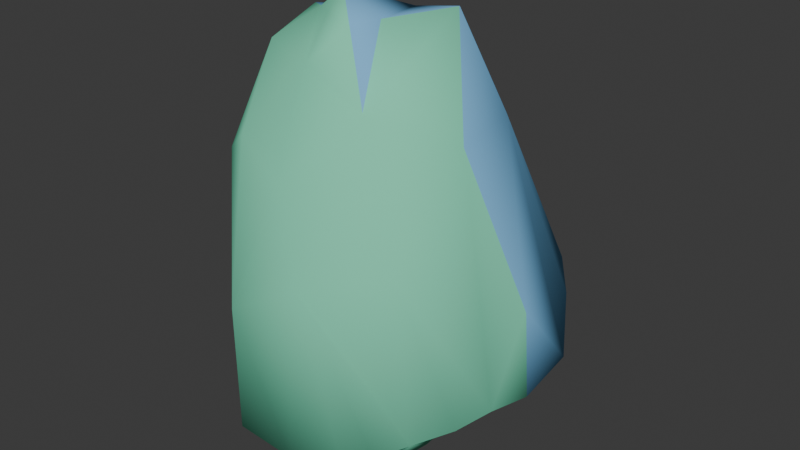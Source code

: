 # Source: rock_06.blend  (saved by Blender 4.1.23; exported with 4.5.12 LTS)
import bpy
from mathutils import Matrix  # noqa: F401  (used for matrix-valued properties, if any)

bpy.ops.wm.read_factory_settings(use_empty=True)
scene = bpy.context.scene
scene.name = 'Scene'

# ---- collections
col_collection = bpy.data.collections.new('Collection'); scene.collection.children.link(col_collection)

# ---- materials (node trees are filled in below, after node groups)
mat_rock = bpy.data.materials.new('rock')
mat_rock.use_transparent_shadow = False
mat_rock.diffuse_color = (0.2016, 0.4915, 0.7835, 1.0)
mat_mb_exterior = bpy.data.materials.new('mb_exterior')
mat_mb_exterior.use_transparent_shadow = False
mat_mb_exterior.diffuse_color = (0.2032, 0.7318, 0.4812, 1.0)

# ---- material node trees

# ---- world
world_world = bpy.data.worlds.new('World'); scene.world = world_world
world_world.use_nodes = True; world_world.node_tree.nodes.clear()
_N = world_world.node_tree.nodes; _L = world_world.node_tree.links
n0 = _N.new('ShaderNodeOutputWorld'); n0.name = 'World Output'; n0.location = (300, 300)
n1 = _N.new('ShaderNodeBackground'); n1.name = 'Background'; n1.location = (10, 300)
n1.inputs[0].default_value = (0.05088, 0.05088, 0.05088, 1.0)
_L.new(n1.outputs[0], n0.inputs[0])
n0.is_active_output = True
world_world.color = (0.05088, 0.05088, 0.05088)
world_world.use_sun_shadow = False
world_world.sun_shadow_jitter_overblur = 0.0

# ---- meshes
me_unnamed_rock06_superhigh = bpy.data.meshes.new('unnamed rock06 superhigh')
me_unnamed_rock06_superhigh.from_pydata([(70.6, -21.15, 75.29), (112.9, -38.85, -99.05), (113.9, -5.12, -37.05), (122.9, -12.23, -97.12), (40.44, 85.39, -110.4), (98.16, 72.55, -63.31), (75.23, 65.36, -113.6), (118.4, 40.53, -94.02), (15.68, 108.8, 22.34), (43.91, 120.6, -41.91), (12.73, 123.3, -51.32), (-10.97, 115.0, -57.18), (-5.055, 80.3, 104.1), (-62.47, 42.93, 117.7), (-50.78, 103.8, -75.32), (-52.25, -116.3, -46.77), (-29.48, -89.4, 44.81), (26.6, -67.63, 99.8), (63.54, -79.32, 0.9066), (78.18, -82.17, -119.2), (3.461, -123.3, -141.1), (-56.17, -112.1, -150.6), (-92.23, -70.63, -155.3), (-104.3, -43.89, 42.78), (-92.67, 12.9, 83.45), (-82.13, 51.37, 72.54), (-94.11, 63.38, -135.0), (8.424, 72.09, -121.4), (-66.01, 39.64, -166.3), (-72.79, -12.09, -181.8), (-70.87, -61.8, -183.8), (-117.4, -23.3, -161.5), (10.62, -100.5, -137.3), (45.38, -114.2, -130.3), (21.72, -65.18, -157.7), (40.14, -50.03, -171.5), (58.77, -39.25, -153.3), (76.79, -12.63, -125.6), (99.17, -60.17, -109.4), (-36.29, 60.87, 129.4), (5.922, -24.9, 147.5), (-28.72, -22.49, 161.5), (-23.67, -42.8, 150.1), (-51.62, -19.32, 144.5), (-122.9, -18.52, -67.47), (-110.2, 8.935, -155.5), (-62.49, -86.88, 71.0), (-67.81, -50.36, 126.8), (-69.2, -6.614, 140.6), (80.78, 92.09, -47.48), (51.98, 52.85, 71.06), (30.06, 24.69, 149.2), (62.57, -101.6, -125.9), (6.083, -112.1, -13.24), (-88.94, -73.81, 50.16), (-29.58, -58.65, 118.8), (6.015, -55.62, 150.3)], [], [(18, 0, 17), (0, 18, 1), (38, 1, 18), (56, 17, 40), (50, 5, 49), (5, 50, 7), (2, 7, 50), (7, 2, 3), (3, 2, 1), (1, 2, 0), (50, 0, 2), (0, 50, 51), (5, 4, 49), (4, 5, 6), (7, 6, 5), (8, 50, 49), (10, 9, 4), (9, 10, 8), (11, 8, 10), (8, 11, 12), (12, 11, 39), (39, 11, 13), (14, 13, 11), (13, 14, 25), (53, 16, 15), (16, 53, 17), (17, 53, 18), (19, 18, 53), (18, 19, 38), (53, 33, 52), (33, 53, 20), (15, 20, 53), (20, 15, 21), (15, 22, 21), (54, 22, 15), (22, 54, 23), (47, 23, 54), (48, 23, 47), (23, 48, 24), (13, 24, 48), (25, 24, 13), (24, 25, 26), (14, 26, 25), (10, 4, 11), (27, 11, 4), (11, 27, 14), (14, 27, 26), (28, 26, 27), (26, 28, 45), (29, 45, 28), (30, 45, 29), (45, 30, 31), (31, 30, 22), (22, 30, 21), (32, 21, 30), (21, 32, 20), (20, 32, 33), (33, 32, 52), (52, 32, 19), (19, 32, 34), (30, 34, 32), (29, 34, 30), (34, 29, 35), (28, 35, 29), (27, 35, 28), (35, 27, 36), (4, 36, 27), (6, 36, 4), (36, 6, 37), (7, 37, 6), (37, 7, 1), (3, 1, 7), (1, 38, 37), (19, 37, 38), (37, 19, 36), (36, 19, 35), (34, 35, 19), (9, 49, 4), (41, 40, 39), (40, 41, 56), (42, 56, 41), (56, 42, 55), (55, 42, 43), (41, 43, 42), (43, 41, 39), (44, 24, 26), (24, 44, 23), (23, 44, 22), (22, 44, 31), (31, 44, 45), (26, 45, 44), (54, 46, 47), (55, 47, 46), (43, 47, 55), (47, 43, 48), (39, 48, 43), (48, 39, 13), (8, 49, 9), (8, 12, 50), (50, 12, 51), (39, 51, 12), (40, 51, 39), (17, 51, 40), (51, 17, 0), (53, 52, 19), (54, 15, 46), (16, 46, 15), (46, 16, 55), (17, 55, 16), (55, 17, 56)])
me_unnamed_rock06_superhigh.polygons.foreach_set('use_smooth', [True] * 110)
_uv = me_unnamed_rock06_superhigh.uv_layers.new(name='UVMap_0')
_uv.uv.foreach_set('vector', [1.269, -2.314, 2.905, -1.166, 1.598, -0.7877, 2.905, -1.166, 1.269, -2.314, 2.407, -3.856, 1.807, -4.016, 2.407, -3.856, 1.269, -2.314, 1.936, -0.008672, 1.598, -0.7877, 2.8, -0.0512, 4.986, -1.231, 5.54, -3.305, 6.09, -3.06, 5.54, -3.305, 4.986, -1.231, 4.64, -3.779, 3.356, -2.899, 4.64, -3.779, 4.986, -1.231, 4.64, -3.779, 3.356, -2.899, 3.156, -3.826, 3.156, -3.826, 3.356, -2.899, 2.407, -3.856, 2.407, -3.856, 3.356, -2.899, 2.905, -1.166, 4.986, -1.231, 2.905, -1.166, 3.356, -2.899, 2.905, -1.166, 4.986, -1.231, 4.194, -0.02589, 0.7391, -3.305, 2.363, -4.032, 1.228, -3.06, 2.363, -4.032, 0.7391, -3.305, 1.384, -4.081, 0.1704, -3.779, 1.384, -4.081, 0.7391, -3.305, 3.059, -1.983, 2.038, -1.231, 1.228, -3.06, 3.142, -3.12, 2.265, -2.975, 2.363, -4.032, 2.265, -2.975, 3.142, -3.12, 3.059, -1.983, 3.809, -3.21, 3.059, -1.983, 3.142, -3.12, 3.059, -1.983, 3.809, -3.21, 3.642, -0.7212, 3.642, -0.7212, 3.809, -3.21, 4.521, -0.3302, 4.521, -0.3302, 3.809, -3.21, 5.257, -0.5117, 4.928, -3.49, 5.257, -0.5117, 3.809, -3.21, 5.257, -0.5117, 4.928, -3.49, 5.81, -1.208, 3.671, -2.532, 2.671, -1.636, 2.03, -3.05, 2.671, -1.636, 3.671, -2.532, 4.248, -0.7877, 4.248, -0.7877, 3.671, -2.532, 5.287, -2.314, 5.699, -4.167, 5.287, -2.314, 3.671, -2.532, 5.287, -2.314, 5.699, -4.167, 6.289, -4.016, 3.671, -2.532, 4.776, -4.338, 5.26, -4.272, 4.776, -4.338, 3.671, -2.532, 3.597, -4.506, 2.03, -3.05, 3.597, -4.506, 3.671, -2.532, 3.597, -4.506, 2.03, -3.05, 1.92, -4.651, 6.77, -3.05, 5.486, -4.724, 6.653, -4.651, 5.576, -1.554, 5.486, -4.724, 6.77, -3.05, 5.486, -4.724, 5.576, -1.554, 4.734, -1.668, 4.916, -0.3716, 4.734, -1.668, 5.576, -1.554, 3.686, -0.1588, 4.734, -1.668, 4.916, -0.3716, 4.734, -1.668, 3.686, -0.1588, 3.137, -1.04, 2.293, -0.5117, 3.137, -1.04, 3.686, -0.1588, 2.055, -1.208, 3.137, -1.04, 2.293, -0.5117, 3.137, -1.04, 2.055, -1.208, 1.717, -4.411, 0.5819, -3.49, 1.717, -4.411, 2.055, -1.208, 3.142, 0.967, 2.363, -0.0984, 3.809, 0.7338, 3.263, -0.4724, 3.809, 0.7338, 2.363, -0.0984, 3.809, 0.7338, 3.263, -0.4724, 4.928, 0.4183, 4.928, 0.4183, 3.263, -0.4724, 6.147, -0.7173, 5.356, -1.385, 6.147, -0.7173, 3.263, -0.4724, 6.147, -0.7173, 5.356, -1.385, 6.6, -2.249, 5.547, -2.84, 6.6, -2.249, 5.356, -1.385, 5.493, -4.238, 6.6, -2.249, 5.547, -2.84, 6.6, -2.249, 5.493, -4.238, 6.803, -3.155, 6.803, -3.155, 5.493, -4.238, 6.094, -4.486, 6.094, -4.486, 5.493, -4.238, 5.08, -5.653, 3.201, -5.326, 5.08, -5.653, 5.493, -4.238, 5.08, -5.653, 3.201, -5.326, 3.403, -5.967, 3.403, -5.967, 3.201, -5.326, 2.224, -5.711, 2.224, -5.711, 3.201, -5.326, 1.74, -5.358, 1.74, -5.358, 3.201, -5.326, 1.301, -4.811, 1.301, -4.811, 3.201, -5.326, 2.889, -4.333, 5.493, -4.238, 2.889, -4.333, 3.201, -5.326, 5.547, -2.84, 2.889, -4.333, 5.493, -4.238, 2.889, -4.333, 5.547, -2.84, 2.371, -3.907, 5.356, -1.385, 2.371, -3.907, 5.547, -2.84, 3.263, -0.4724, 2.371, -3.907, 5.356, -1.385, 2.371, -3.907, 3.263, -0.4724, 1.847, -3.604, 2.363, -0.0984, 1.847, -3.604, 3.263, -0.4724, 1.384, -0.6616, 1.847, -3.604, 2.363, -0.0984, 1.847, -3.604, 1.384, -0.6616, 1.34, -2.855, 0.1704, -1.36, 1.34, -2.855, 1.384, -0.6616, 1.34, -2.855, 0.1704, -1.36, 0.3232, -3.593, 0.04464, -2.844, 0.3232, -3.593, 0.1704, -1.36, 0.3232, -3.593, 0.7108, -4.192, 1.34, -2.855, 1.301, -4.811, 1.34, -2.855, 0.7108, -4.192, 1.34, -2.855, 1.301, -4.811, 1.847, -3.604, 1.847, -3.604, 1.301, -4.811, 2.371, -3.907, 2.889, -4.333, 2.371, -3.907, 1.301, -4.811, 2.265, 0.8922, 1.228, 0.08998, 2.363, -0.0984, 2.692, -3.132, 3.667, -3.2, 2.479, -0.7879, 3.667, -3.2, 2.692, -3.132, 3.669, -4.064, 2.834, -3.704, 3.669, -4.064, 2.692, -3.132, 3.669, -4.064, 2.834, -3.704, 2.668, -4.15, 2.668, -4.15, 2.834, -3.704, 2.048, -3.043, 2.692, -3.132, 2.048, -3.043, 2.834, -3.704, 2.048, -3.043, 2.692, -3.132, 2.479, -0.7879, 4.021, -3.369, 3.137, -1.04, 1.717, -4.411, 3.137, -1.04, 4.021, -3.369, 4.734, -1.668, 4.734, -1.668, 4.021, -3.369, 5.486, -4.724, 5.486, -4.724, 4.021, -3.369, 4.155, -4.82, 4.155, -4.82, 4.021, -3.369, 3.249, -4.727, 1.717, -4.411, 3.249, -4.727, 4.021, -3.369, 0.9986, -4.576, 1.742, -4.943, 1.593, -3.916, 2.668, -4.15, 1.593, -3.916, 1.742, -4.943, 2.048, -3.043, 1.593, -3.916, 2.668, -4.15, 1.593, -3.916, 2.048, -3.043, 1.554, -2.686, 2.479, -0.7879, 1.554, -2.686, 2.048, -3.043, 1.554, -2.686, 2.479, -0.7879, 1.743, -1.292, 3.941, 0.5588, 5.772, 0.08998, 4.735, 0.8922, 3.941, 0.5588, 3.358, -0.2415, 4.962, -1.014, 4.962, -1.014, 3.358, -0.2415, 4.345, -1.806, 2.479, -0.7879, 4.345, -1.806, 3.358, -0.2415, 3.667, -3.2, 4.345, -1.806, 2.479, -0.7879, 4.248, -4.402, 4.345, -1.806, 3.667, -3.2, 4.345, -1.806, 4.248, -4.402, 5.486, -3.095, 0.3475, -2.532, 0.6421, -4.272, 1.189, -4.167, 0.9986, -1.554, 2.03, -3.05, 1.742, -1.232, 2.671, -1.636, 1.742, -1.232, 2.03, -3.05, 1.742, -1.232, 2.671, -1.636, 2.668, -0.4945, 4.248, -0.7877, 2.668, -0.4945, 2.671, -1.636, 2.668, -0.4945, 4.248, -0.7877, 3.669, -0.008672])
me_unnamed_rock06_superhigh.materials.append(mat_rock)
me_unnamed_rock06_superhigh.update()
me_unnamed_base_frame_rocks = bpy.data.meshes.new('@unnamed base frame rocks')
me_unnamed_base_frame_rocks.from_pydata([(-122.9, -18.52, -67.47), (40.14, -50.03, -171.5), (113.9, -5.12, -37.05), (-50.78, 103.8, -75.32), (-92.67, 12.9, 83.45), (-104.3, -43.89, 42.78), (-92.23, -70.63, -155.3), (-66.01, 39.64, -166.3), (-72.79, -12.09, -181.8), (70.6, -21.15, 75.29), (26.6, -67.63, 99.8), (51.98, 52.85, 71.06), (112.9, -38.85, -99.05), (30.06, 24.69, 149.2), (-117.4, -23.3, -161.5), (6.083, -112.1, -13.24), (-62.47, 42.93, 117.7), (-69.2, -6.614, 140.6), (-36.29, 60.87, 129.4), (5.922, -24.9, 147.5), (-5.055, 80.3, 104.1), (40.44, 85.39, -110.4), (10.62, -100.5, -137.3), (-56.17, -112.1, -150.6), (-88.94, -73.81, 50.16), (-52.25, -116.3, -46.77), (76.79, -12.63, -125.6), (118.4, 40.53, -94.02), (8.424, 72.09, -121.4), (63.54, -79.32, 0.9066), (15.68, 108.8, 22.34), (80.78, 92.09, -47.48), (21.72, -65.18, -157.7), (-10.97, 115.0, -57.18), (-29.48, -89.4, 44.81), (-94.11, 63.38, -135.0), (-29.58, -58.65, 118.8), (6.015, -55.62, 150.3), (43.91, 120.6, -41.91), (-62.49, -86.88, 71.0), (12.73, 123.3, -51.32), (98.16, 72.55, -63.31), (-70.87, -61.8, -183.8), (-110.2, 8.935, -155.5), (75.23, 65.36, -113.6), (-82.13, 51.37, 72.54), (99.17, -60.17, -109.4), (-51.62, -19.32, 144.5), (58.77, -39.25, -153.3), (-67.81, -50.36, 126.8), (3.461, -123.3, -141.1), (-28.72, -22.49, 161.5), (78.18, -82.17, -119.2), (45.38, -114.2, -130.3), (62.57, -101.6, -125.9), (-23.67, -42.8, 150.1), (122.9, -12.23, -97.12)], [], [(0, 4, 35), (45, 3, 35), (1, 7, 28), (24, 6, 23, 25), (29, 12, 9), (6, 5, 0), (2, 27, 11), (2, 11, 9), (16, 33, 3), (35, 4, 45), (15, 52, 29), (11, 31, 30), (4, 0, 5), (50, 15, 25), (15, 29, 10), (6, 24, 5), (35, 3, 28), (33, 16, 18), (7, 1, 8), (9, 13, 10), (29, 9, 10), (50, 25, 23), (9, 11, 13), (33, 18, 20), (9, 12, 2), (0, 35, 43), (15, 10, 34), (11, 30, 20), (15, 50, 53), (11, 27, 41), (13, 11, 20), (6, 0, 14), (25, 15, 34), (32, 42, 8), (3, 45, 16), (28, 21, 48), (34, 10, 36), (28, 7, 35), (4, 5, 17), (13, 18, 19), (33, 20, 30), (48, 21, 44), (42, 22, 23), (17, 5, 49), (42, 32, 22), (24, 25, 39), (44, 27, 26), (25, 34, 39), (26, 27, 12), (29, 52, 46), (31, 11, 41), (3, 33, 28), (1, 28, 48), (31, 21, 38), (20, 18, 13), (19, 18, 51), (10, 13, 19), (52, 15, 54), (12, 29, 46), (27, 2, 56), (30, 31, 38), (0, 43, 14), (8, 1, 32), (22, 32, 52), (4, 17, 16), (5, 24, 49), (21, 28, 33), (34, 36, 39), (15, 53, 54), (43, 35, 7), (36, 10, 37), (39, 36, 49), (48, 26, 52), (7, 8, 43), (38, 21, 40), (41, 27, 44), (51, 18, 47), (48, 44, 26), (24, 39, 49), (30, 38, 40), (31, 41, 21), (8, 42, 43), (44, 21, 41), (23, 6, 42), (6, 14, 42), (45, 4, 16), (21, 33, 40), (32, 1, 52), (33, 30, 40), (14, 43, 42), (2, 12, 56), (10, 19, 37), (46, 52, 26), (18, 16, 17), (47, 18, 17), (1, 48, 52), (49, 36, 47), (50, 23, 22), (26, 12, 46), (47, 36, 55), (19, 51, 37), (36, 37, 55), (52, 54, 22), (53, 50, 22), (17, 49, 47), (54, 53, 22), (51, 47, 55), (37, 51, 55), (12, 27, 56)])
me_unnamed_base_frame_rocks.polygons.foreach_set('use_smooth', [True] * 109)
me_unnamed_base_frame_rocks.materials.append(mat_mb_exterior)
me_unnamed_base_frame_rocks.update()
arm_armature = bpy.data.armatures.new('Armature')  # bones are not reproduced

# ---- objects
ob_armature = bpy.data.objects.new('Armature', arm_armature)
ob_unnamed_rock06_superhigh = bpy.data.objects.new('unnamed rock06 superhigh', me_unnamed_rock06_superhigh)
ob_unnamed_base_frame_rocks = bpy.data.objects.new('@unnamed base frame rocks', me_unnamed_base_frame_rocks)

# ---- transforms, parenting, visibility, modifiers, constraints
ob_armature.location = (0.0, 0.0, 0.0)
ob_unnamed_rock06_superhigh.parent = ob_armature
ob_unnamed_rock06_superhigh.location = (0.0, 0.0, 0.0)
_vg = ob_unnamed_rock06_superhigh.vertex_groups.new(name='frame rocks')
_vg.add([0, 1, 2, 3, 4, 5, 6, 7, 8, 9, 10, 11, 12, 13, 14, 15, 16, 17, 18, 19, 20, 21, 22, 23, 24, 25, 26, 27, 28, 29, 30, 31, 32, 33, 34, 35, 36, 37, 38, 39, 40, 41, 42, 43, 44, 45, 46, 47, 48, 49, 50, 51, 52, 53, 54, 55, 56], 1.0, 'REPLACE')
_m = ob_unnamed_rock06_superhigh.modifiers.new('Armature', 'ARMATURE')
_m.object = ob_armature
ob_unnamed_base_frame_rocks.parent = ob_armature
ob_unnamed_base_frame_rocks.location = (0.0, -1.0, 0.0)

# ---- collection membership
col_collection.objects.link(ob_armature)
col_collection.objects.link(ob_unnamed_rock06_superhigh)
col_collection.objects.link(ob_unnamed_base_frame_rocks)

# ---- scene / render settings (as saved in the file)
scene.frame_start = 1; scene.frame_end = 250; scene.frame_set(1)
scene.render.engine = 'BLENDER_EEVEE_NEXT'
scene.cycles.sampling_pattern = 'TABULATED_SOBOL'
scene.eevee.ray_tracing_options.trace_max_roughness = 0.0
bpy.context.view_layer.update()

# ---- added for rendering (the .blend has no active camera and no usable light): camera, sun
cam_auto = bpy.data.cameras.new('AutoCamera')
cam_auto.lens = 50.0
cam_auto.sensor_width = 36.0
cam_auto.clip_end = 7962.0
ob_auto_camera = bpy.data.objects.new('AutoCamera', cam_auto)
scene.collection.objects.link(ob_auto_camera)
ob_auto_camera.location = (453.677, -544.412, 351.782)
ob_auto_camera.rotation_euler = (1.09748, -7.21219e-08, 0.694738)
scene.camera = ob_auto_camera
light_auto_sun = bpy.data.lights.new('AutoSun', 'SUN')
light_auto_sun.energy = 3.0
light_auto_sun.angle = 0.0523599
ob_auto_sun = bpy.data.objects.new('AutoSun', light_auto_sun)
scene.collection.objects.link(ob_auto_sun)
ob_auto_sun.rotation_euler = (0.872665, 0.174533, 0.523599)
bpy.context.view_layer.update()
